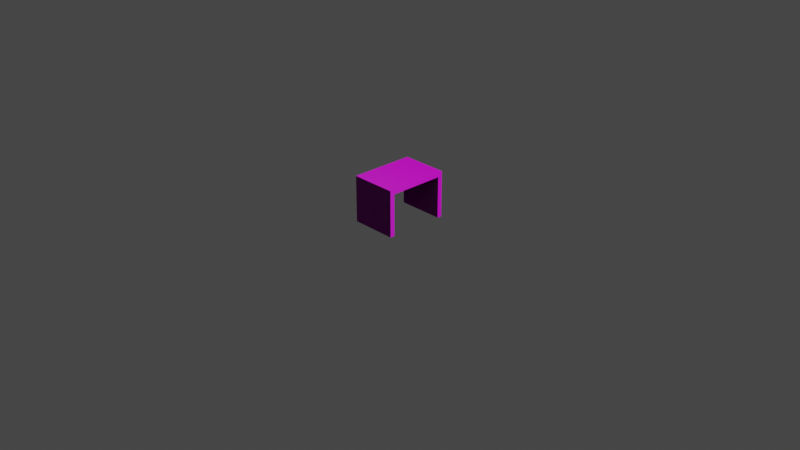 # Source: Lavicka_Beton_Mini.blend  (saved by Blender 3.6.13; exported with 4.5.12 LTS)
import bpy
from mathutils import Matrix  # noqa: F401  (used for matrix-valued properties, if any)

bpy.ops.wm.read_factory_settings(use_empty=True)
scene = bpy.context.scene
scene.name = 'Scene'

# ---- collections
col_collection = bpy.data.collections.new('Collection'); scene.collection.children.link(col_collection)

# ---- images (referenced by path relative to the original .blend; pixels are not part of the script)
import os
ASSET_DIR = os.environ.get("B2B_ASSET_DIR", "")  # directory of the original .blend (textures are referenced by path, not embedded)
HERE = os.path.dirname(os.path.abspath(__file__))  # packed textures are extracted next to this script under _unpacked/

def load_image(name, relpath, width, height, colorspace="sRGB"):
    """Load a texture the original file referenced (path relative to the .blend, or extracted next to this script)."""
    p = next((c for c in (os.path.join(HERE, relpath), os.path.join(ASSET_DIR, relpath)) if relpath and os.path.exists(c)), "")
    if p:
        img = bpy.data.images.load(p, check_existing=True)
        img.name = name
    else:  # same state as the original file: an image datablock whose file is absent (Cycles renders it pink)
        img = bpy.data.images.new(name, width, height)
        img.source = "FILE"
        img.filepath = "//" + (relpath or name)
    img.colorspace_settings.name = colorspace
    return img
img_lavicka_beton_mini_diffuse_jpg = load_image('Lavicka_Beton_Mini-diffuse.jpg', 'Lavicka_Beton_Mini-diffuse.jpg', 1024, 1024, 'sRGB')
img_baking_001 = load_image('Baking.001', 'Lavicka_Beton_Mini-normal.jpg', 1024, 1024, 'Non-Color')
img_lavicka_beton_mini_roughness_jpg = load_image('Lavicka_Beton_Mini-roughness.jpg', 'Lavicka_Beton_Mini-roughness.jpg', 1024, 1024, 'Non-Color')
img_granular_concrete_disp_8k_png_001 = load_image('granular_concrete_disp_8k.png.001', 'granular_concrete_disp_4k.png', 1024, 1024, 'Non-Color')
img_granular_concrete_diff_8k_png_001 = load_image('granular_concrete_diff_8k.png.001', 'granular_concrete_diff_4k.jpg', 1024, 1024, 'sRGB')
img_granular_concrete_rough_8k_png_001 = load_image('granular_concrete_rough_8k.png.001', 'granular_concrete_rough_4k.exr', 1024, 1024, 'Non-Color')
img_granular_concrete_nor_gl_png_001 = load_image('granular_concrete_nor_gl.png.001', 'granular_concrete_nor_gl_4k.exr', 1024, 1024, 'Non-Color')

# ---- materials (node trees are filled in below, after node groups)
mat_lavicka_beton_mini = bpy.data.materials.new('Lavicka_Beton_Mini')
mat_granular_concrete_001 = bpy.data.materials.new('granular_concrete.001')
mat_granular_concrete_001.displacement_method = 'DISPLACEMENT'

# ---- material node trees
mat_lavicka_beton_mini.use_nodes = True; mat_lavicka_beton_mini.node_tree.nodes.clear()
_N = mat_lavicka_beton_mini.node_tree.nodes; _L = mat_lavicka_beton_mini.node_tree.links
n0 = _N.new('ShaderNodeBsdfPrincipled'); n0.name = 'Principled BSDF'; n0.location = (10, 300)
n0.distribution = 'GGX'
n0.subsurface_method = 'RANDOM_WALK_SKIN'
n0.inputs[3].default_value = 1.45
n0.inputs[27].default_value = (0.0, 0.0, 0.0, 1.0)
n0.inputs[28].default_value = 1.0
n1 = _N.new('ShaderNodeOutputMaterial'); n1.name = 'Material Output'; n1.location = (300, 300)
n2 = _N.new('ShaderNodeTexImage'); n2.name = 'Image Texture'; n2.location = (-405, 326)
n2.image = img_lavicka_beton_mini_diffuse_jpg
n3 = _N.new('ShaderNodeTexImage'); n3.name = 'Image Texture.002'; n3.location = (-502, -218)
n3.image = img_baking_001
n4 = _N.new('ShaderNodeTexImage'); n4.name = 'Image Texture.001'; n4.location = (-490, 65)
n4.image = img_lavicka_beton_mini_roughness_jpg
_L.new(n0.outputs[0], n1.inputs[0])
_L.new(n3.outputs[0], n0.inputs[5])
_L.new(n4.outputs[0], n0.inputs[2])
_L.new(n2.outputs[0], n0.inputs[0])
n1.is_active_output = True
mat_granular_concrete_001.use_nodes = True; mat_granular_concrete_001.node_tree.nodes.clear()
_N = mat_granular_concrete_001.node_tree.nodes; _L = mat_granular_concrete_001.node_tree.links
n0 = _N.new('NodeFrame'); n0.name = 'Frame'; n0.location = (-1343, 498)
n0.label = 'Mapping'
n0.width = 400
n1 = _N.new('NodeFrame'); n1.name = 'Frame.001'; n1.location = (-701, 698)
n1.label = 'Textures'
n1.width = 358
n2 = _N.new('ShaderNodeOutputMaterial'); n2.name = 'Material Output'; n2.location = (293, 211)
n3 = _N.new('ShaderNodeTexImage'); n3.name = 'Image Texture'; n3.location = (88, -880)
n3.label = 'Displacement'
n3.image = img_granular_concrete_disp_8k_png_001
n4 = _N.new('ShaderNodeTexImage'); n4.name = 'Image Texture.001'; n4.location = (88, -40)
n4.label = 'Base Color'
n4.image = img_granular_concrete_diff_8k_png_001
n5 = _N.new('ShaderNodeTexImage'); n5.name = 'Image Texture.002'; n5.location = (88, -320)
n5.label = 'Roughness'
n5.image = img_granular_concrete_rough_8k_png_001
n6 = _N.new('ShaderNodeTexImage'); n6.name = 'Image Texture.003'; n6.location = (88, -600)
n6.label = 'Normal'
n6.image = img_granular_concrete_nor_gl_png_001
n7 = _N.new('ShaderNodeNormalMap'); n7.name = 'Normal Map'; n7.location = (-313, 98)
n8 = _N.new('ShaderNodeMapping'); n8.name = 'Mapping'; n8.location = (230, -40)
n8.inputs[3].default_value = (2.0, 2.0, 1.0)
n9 = _N.new('NodeReroute'); n9.name = 'Reroute'; n9.location = (38, -628)
n9.width = 16
n9.socket_idname = 'NodeSocketVector'
n10 = _N.new('ShaderNodeTexCoord'); n10.name = 'Texture Coordinate'; n10.location = (30, -40)
n11 = _N.new('ShaderNodeBsdfPrincipled'); n11.name = 'Principled BSDF'; n11.location = (-63, 458)
n11.distribution = 'GGX'
n11.subsurface_method = 'BURLEY'
n11.inputs[3].default_value = 1.45
n11.inputs[27].default_value = (0.0, 0.0, 0.0, 1.0)
n11.inputs[28].default_value = 1.0
n12 = _N.new('ShaderNodeDisplacement'); n12.name = 'Displacement'; n12.location = (8, -234)
n12.inputs[2].default_value = 0.005
n13 = _N.new('ShaderNodeMix'); n13.name = 'Mix'; n13.location = (-283, 585)
n13.data_type = 'RGBA'
n13.inputs[0].default_value = 0.325
n13.inputs[7].default_value = (1.0, 1.0, 1.0, 1.0)
n14 = _N.new('ShaderNodeTexImage'); n14.name = 'Image Texture.004'; n14.location = (-29, 852)
n14.image = img_baking_001
n3.parent = n1
n4.parent = n1
n5.parent = n1
n6.parent = n1
n8.parent = n0
n9.parent = n1
n10.parent = n0
_L.new(n11.outputs[0], n2.inputs[0])
_L.new(n3.outputs[0], n12.inputs[0])
_L.new(n12.outputs[0], n2.inputs[2])
_L.new(n13.outputs[2], n11.inputs[0])
_L.new(n5.outputs[0], n11.inputs[2])
_L.new(n6.outputs[0], n7.inputs[1])
_L.new(n7.outputs[0], n11.inputs[5])
_L.new(n9.outputs[0], n4.inputs[0])
_L.new(n9.outputs[0], n5.inputs[0])
_L.new(n9.outputs[0], n6.inputs[0])
_L.new(n9.outputs[0], n3.inputs[0])
_L.new(n8.outputs[0], n9.inputs[0])
_L.new(n10.outputs[2], n8.inputs[0])
_L.new(n4.outputs[0], n13.inputs[6])
n2.is_active_output = True

# ---- world
world_world = bpy.data.worlds.new('World'); scene.world = world_world
world_world.use_nodes = True; world_world.node_tree.nodes.clear()
_N = world_world.node_tree.nodes; _L = world_world.node_tree.links
n0 = _N.new('ShaderNodeOutputWorld'); n0.name = 'World Output'; n0.location = (300, 300)
n1 = _N.new('ShaderNodeBackground'); n1.name = 'Background'; n1.location = (10, 300)
n1.inputs[0].default_value = (0.05088, 0.05088, 0.05088, 1.0)
_L.new(n1.outputs[0], n0.inputs[0])
n0.is_active_output = True
world_world.color = (0.05088, 0.05088, 0.05088)
world_world.use_sun_shadow = False
world_world.sun_shadow_jitter_overblur = 0.0

# ---- cameras
cam_camera = bpy.data.cameras.new('Camera')
cam_camera.clip_end = 100.0
cam_camera.ortho_scale = 7.314

# ---- lights
light_light = bpy.data.lights.new('Light', 'POINT')
light_light.transmission_factor = 0.0
light_light.energy = 1000.0
light_light.shadow_soft_size = 0.1
light_light.shadow_maximum_resolution = 0.006
light_light.use_absolute_resolution = True

# ---- meshes
me_cube_008 = bpy.data.meshes.new('Cube.008')
me_cube_008.from_pydata([(-0.25, -0.35, 0.0), (-0.25, -0.35, 0.5), (-0.25, 0.35, 0.0), (-0.25, 0.35, 0.5), (0.25, -0.35, 0.0), (0.25, -0.35, 0.5), (0.25, 0.35, 0.0), (0.25, 0.35, 0.5), (-0.25, 0.3, 0.0), (-0.25, -0.3, 0.0), (-0.25, -0.3, 0.5), (-0.25, 0.3, 0.5), (0.25, -0.3, 0.0), (0.25, 0.3, 0.0), (0.25, 0.3, 0.5), (0.25, -0.3, 0.5), (-0.25, -0.35, 0.45), (-0.25, 0.35, 0.45), (0.25, 0.35, 0.45), (0.25, -0.35, 0.45), (0.25, 0.3, 0.45), (0.25, -0.3, 0.45), (-0.25, -0.3, 0.45), (-0.25, 0.3, 0.45)], [], [(23, 11, 3, 17), (17, 3, 7, 18), (21, 15, 5, 19), (19, 5, 1, 16), (9, 12, 4, 0), (15, 10, 1, 5), (7, 3, 11, 14), (14, 11, 10, 15), (2, 6, 13, 8), (22, 21, 12, 9), (18, 7, 14, 20), (20, 14, 15, 21), (16, 1, 10, 22), (22, 10, 11, 23), (22, 23, 20, 21), (0, 16, 22, 9), (23, 8, 13, 20), (6, 18, 20, 13), (4, 19, 16, 0), (12, 21, 19, 4), (2, 17, 18, 6), (8, 23, 17, 2)])
_uv = me_cube_008.uv_layers.new(name='UVMap')
_uv.uv.foreach_set('vector', [0.02987, 0.02987, 0.00251, 0.02987, 0.00251, 0.00251, 0.02987, 0.00251, 0.5597, 0.02987, 0.5597, 0.00251, 0.8333, 0.00251, 0.8333, 0.02987, 0.3085, 0.02987, 0.2811, 0.02987, 0.2811, 0.00251, 0.3085, 0.00251, 0.5597, 0.3085, 0.5597, 0.2811, 0.8333, 0.2811, 0.8333, 0.3085, 0.8384, 0.5597, 0.8384, 0.8333, 0.811, 0.8333, 0.811, 0.5597, 0.2761, 0.4179, 0.00251, 0.4179, 0.00251, 0.3906, 0.2761, 0.3906, 0.2761, 0.7736, 0.00251, 0.7736, 0.00251, 0.7462, 0.2761, 0.7462, 0.2761, 0.7462, 0.00251, 0.7462, 0.00251, 0.4179, 0.2761, 0.4179, 0.8657, 0.00251, 0.8657, 0.2761, 0.8384, 0.2761, 0.8384, 0.00251, 0.5597, 0.8333, 0.5597, 0.5597, 0.806, 0.5597, 0.806, 0.8333, 0.3085, 0.3855, 0.2811, 0.3855, 0.2811, 0.3582, 0.3085, 0.3582, 0.3085, 0.3582, 0.2811, 0.3582, 0.2811, 0.02987, 0.3085, 0.02987, 0.02987, 0.3855, 0.00251, 0.3855, 0.00251, 0.3582, 0.02987, 0.3582, 0.02987, 0.3582, 0.00251, 0.3582, 0.00251, 0.02987, 0.02987, 0.02987, 0.5547, 0.3906, 0.5547, 0.7189, 0.2811, 0.7189, 0.2811, 0.3906, 0.2761, 0.3855, 0.02987, 0.3855, 0.02987, 0.3582, 0.2761, 0.3582, 0.2811, 0.7239, 0.5274, 0.7239, 0.5274, 0.9975, 0.2811, 0.9975, 0.5547, 0.3855, 0.3085, 0.3855, 0.3085, 0.3582, 0.5547, 0.3582, 0.5597, 0.5547, 0.5597, 0.3085, 0.8333, 0.3085, 0.8333, 0.5547, 0.5547, 0.02987, 0.3085, 0.02987, 0.3085, 0.00251, 0.5547, 0.00251, 0.5597, 0.2761, 0.5597, 0.02987, 0.8333, 0.02987, 0.8333, 0.2761, 0.2761, 0.02987, 0.02987, 0.02987, 0.02987, 0.00251, 0.2761, 0.00251])
me_cube_008.materials.append(mat_lavicka_beton_mini)
me_cube_008.update()
me_cube_001 = bpy.data.meshes.new('Cube.001')
me_cube_001.from_pydata([(-0.25, -0.35, 0.0), (-0.25, -0.35, 0.5), (-0.25, 0.35, 0.0), (-0.25, 0.35, 0.5), (0.25, -0.35, 0.0), (0.25, -0.35, 0.5), (0.25, 0.35, 0.0), (0.25, 0.35, 0.5), (-0.25, 0.3, 0.0), (-0.25, -0.3, 0.0), (-0.25, -0.3, 0.5), (-0.25, 0.3, 0.5), (0.25, -0.3, 0.0), (0.25, 0.3, 0.0), (0.25, 0.3, 0.5), (0.25, -0.3, 0.5), (-0.25, -0.35, 0.45), (-0.25, 0.35, 0.45), (0.25, 0.35, 0.45), (0.25, -0.35, 0.45), (0.25, 0.3, 0.45), (0.25, -0.3, 0.45), (-0.25, -0.3, 0.45), (-0.25, 0.3, 0.45)], [], [(23, 11, 3, 17), (17, 3, 7, 18), (21, 15, 5, 19), (19, 5, 1, 16), (9, 12, 4, 0), (15, 10, 1, 5), (7, 3, 11, 14), (14, 11, 10, 15), (2, 6, 13, 8), (22, 21, 12, 9), (18, 7, 14, 20), (20, 14, 15, 21), (16, 1, 10, 22), (22, 10, 11, 23), (22, 23, 20, 21), (0, 16, 22, 9), (23, 8, 13, 20), (6, 18, 20, 13), (4, 19, 16, 0), (12, 21, 19, 4), (2, 17, 18, 6), (8, 23, 17, 2)])
_uv = me_cube_001.uv_layers.new(name='UVMap')
_uv.uv.foreach_set('vector', [0.02987, 0.02987, 0.00251, 0.02987, 0.00251, 0.00251, 0.02987, 0.00251, 0.5597, 0.02987, 0.5597, 0.00251, 0.8333, 0.00251, 0.8333, 0.02987, 0.3085, 0.02987, 0.2811, 0.02987, 0.2811, 0.00251, 0.3085, 0.00251, 0.5597, 0.3085, 0.5597, 0.2811, 0.8333, 0.2811, 0.8333, 0.3085, 0.8384, 0.5597, 0.8384, 0.8333, 0.811, 0.8333, 0.811, 0.5597, 0.2761, 0.4179, 0.00251, 0.4179, 0.00251, 0.3906, 0.2761, 0.3906, 0.2761, 0.7736, 0.00251, 0.7736, 0.00251, 0.7462, 0.2761, 0.7462, 0.2761, 0.7462, 0.00251, 0.7462, 0.00251, 0.4179, 0.2761, 0.4179, 0.8657, 0.00251, 0.8657, 0.2761, 0.8384, 0.2761, 0.8384, 0.00251, 0.5597, 0.8333, 0.5597, 0.5597, 0.806, 0.5597, 0.806, 0.8333, 0.3085, 0.3855, 0.2811, 0.3855, 0.2811, 0.3582, 0.3085, 0.3582, 0.3085, 0.3582, 0.2811, 0.3582, 0.2811, 0.02987, 0.3085, 0.02987, 0.02987, 0.3855, 0.00251, 0.3855, 0.00251, 0.3582, 0.02987, 0.3582, 0.02987, 0.3582, 0.00251, 0.3582, 0.00251, 0.02987, 0.02987, 0.02987, 0.5547, 0.3906, 0.5547, 0.7189, 0.2811, 0.7189, 0.2811, 0.3906, 0.2761, 0.3855, 0.02987, 0.3855, 0.02987, 0.3582, 0.2761, 0.3582, 0.2811, 0.7239, 0.5274, 0.7239, 0.5274, 0.9975, 0.2811, 0.9975, 0.5547, 0.3855, 0.3085, 0.3855, 0.3085, 0.3582, 0.5547, 0.3582, 0.5597, 0.5547, 0.5597, 0.3085, 0.8333, 0.3085, 0.8333, 0.5547, 0.5547, 0.02987, 0.3085, 0.02987, 0.3085, 0.00251, 0.5547, 0.00251, 0.5597, 0.2761, 0.5597, 0.02987, 0.8333, 0.02987, 0.8333, 0.2761, 0.2761, 0.02987, 0.02987, 0.02987, 0.02987, 0.00251, 0.2761, 0.00251])
me_cube_001.materials.append(mat_granular_concrete_001)
me_cube_001.update()

# ---- objects
ob_light = bpy.data.objects.new('Light', light_light)
ob_camera = bpy.data.objects.new('Camera', cam_camera)
ob_lavicka_beton_mini = bpy.data.objects.new('Lavicka_Beton_Mini', me_cube_008)
ob_lavicka_beton_mini_001 = bpy.data.objects.new('Lavicka_Beton_Mini.001', me_cube_001)

# ---- transforms, parenting, visibility, modifiers, constraints
ob_light.location = (4.076, 1.005, 5.904)
ob_light.rotation_euler = (0.6503, 0.05522, 1.866)
ob_light.lock_rotations_4d = False
ob_light.empty_display_type = 'ARROWS'
ob_light.color = (0.0, 0.0, 0.0, 0.0)
ob_light.lineart.crease_threshold = 0.0
ob_camera.location = (7.359, -6.926, 4.958)
ob_camera.rotation_euler = (1.109, 0.0, 0.8149)
ob_camera.lock_rotations_4d = False
ob_camera.empty_display_type = 'ARROWS'
ob_camera.color = (0.0, 0.0, 0.0, 0.0)
ob_camera.display_type = 'WIRE'
ob_camera.lineart.crease_threshold = 0.0
ob_lavicka_beton_mini.location = (0.0, 0.0, 0.0)
ob_lavicka_beton_mini_001.location = (0.0, 0.0, 0.0)

# ---- collection membership
col_collection.objects.link(ob_light)
col_collection.objects.link(ob_camera)
col_collection.objects.link(ob_lavicka_beton_mini)
col_collection.objects.link(ob_lavicka_beton_mini_001)

# ---- scene / render settings (as saved in the file)
scene.camera = ob_camera
scene.frame_start = 1; scene.frame_end = 250; scene.frame_set(1)
scene.render.engine = 'CYCLES'
scene.cycles.samples = 10
scene.cycles.sampling_pattern = 'TABULATED_SOBOL'
scene.cycles.bake_type = 'NORMAL'
scene.view_settings.view_transform = 'Filmic'
bpy.context.view_layer.update()
